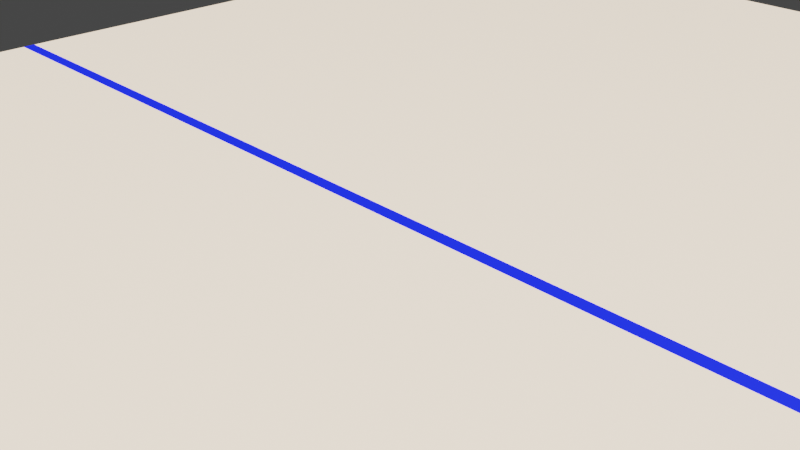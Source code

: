 # Source: Ground.blend  (saved by Blender 2.93.21; exported with 4.5.12 LTS)
import bpy
from mathutils import Matrix  # noqa: F401  (used for matrix-valued properties, if any)

bpy.ops.wm.read_factory_settings(use_empty=True)
scene = bpy.context.scene
scene.name = 'Scene'

# ---- collections
col_collection = bpy.data.collections.new('Collection'); scene.collection.children.link(col_collection)

# ---- materials (node trees are filled in below, after node groups)
mat_dinoskateboarding_ground = bpy.data.materials.new('DinoSkateboarding-Ground')
mat_dinoskateboarding_ground.alpha_threshold = 0.0
mat_dinoskateboarding_ground.use_transparent_shadow = False
mat_dinoskateboarding_ground.line_color = (0.0, 0.0, 0.0, 1.0)
mat_dinoskateboarding_railing = bpy.data.materials.new('DinoSkateboarding-Railing')
mat_dinoskateboarding_railing.use_transparent_shadow = False
mat_dinoskateboarding_startingline = bpy.data.materials.new('DinoSkateboarding-StartingLine')
mat_dinoskateboarding_startingline.use_transparent_shadow = False
mat_dinoskateboarding_finishline = bpy.data.materials.new('DinoSkateboarding-FinishLine')
mat_dinoskateboarding_finishline.use_transparent_shadow = False

# ---- material node trees
mat_dinoskateboarding_ground.use_nodes = True; mat_dinoskateboarding_ground.node_tree.nodes.clear()
_N = mat_dinoskateboarding_ground.node_tree.nodes; _L = mat_dinoskateboarding_ground.node_tree.links
n0 = _N.new('ShaderNodeOutputMaterial'); n0.name = 'Material Output'; n0.location = (300, 300)
n1 = _N.new('ShaderNodeBsdfPrincipled'); n1.name = 'Principled BSDF'; n1.location = (10, 300)
n1.distribution = 'GGX'
n1.subsurface_method = 'BURLEY'
n1.inputs[0].default_value = (0.7484, 0.5958, 0.4493, 1.0)
n1.inputs[2].default_value = 0.4
n1.inputs[3].default_value = 1.45
n1.inputs[27].default_value = (0.0, 0.0, 0.0, 1.0)
n1.inputs[28].default_value = 1.0
_L.new(n1.outputs[0], n0.inputs[0])
n0.is_active_output = True
mat_dinoskateboarding_railing.use_nodes = True; mat_dinoskateboarding_railing.node_tree.nodes.clear()
_N = mat_dinoskateboarding_railing.node_tree.nodes; _L = mat_dinoskateboarding_railing.node_tree.links
n0 = _N.new('ShaderNodeBsdfPrincipled'); n0.name = 'Principled BSDF'; n0.location = (10, 300)
n0.distribution = 'GGX'
n0.subsurface_method = 'BURLEY'
n0.inputs[0].default_value = (0.2668, 0.2668, 0.2668, 1.0)
n0.inputs[3].default_value = 1.45
n0.inputs[27].default_value = (0.0, 0.0, 0.0, 1.0)
n0.inputs[28].default_value = 1.0
n1 = _N.new('ShaderNodeOutputMaterial'); n1.name = 'Material Output'; n1.location = (300, 300)
_L.new(n0.outputs[0], n1.inputs[0])
n1.is_active_output = True
mat_dinoskateboarding_startingline.use_nodes = True; mat_dinoskateboarding_startingline.node_tree.nodes.clear()
_N = mat_dinoskateboarding_startingline.node_tree.nodes; _L = mat_dinoskateboarding_startingline.node_tree.links
n0 = _N.new('ShaderNodeBsdfPrincipled'); n0.name = 'Principled BSDF'; n0.location = (10, 300)
n0.distribution = 'GGX'
n0.subsurface_method = 'BURLEY'
n0.inputs[0].default_value = (0.0, 0.00642, 0.8, 1.0)
n0.inputs[3].default_value = 1.45
n0.inputs[27].default_value = (0.0, 0.0, 0.0, 1.0)
n0.inputs[28].default_value = 1.0
n1 = _N.new('ShaderNodeOutputMaterial'); n1.name = 'Material Output'; n1.location = (300, 300)
_L.new(n0.outputs[0], n1.inputs[0])
n1.is_active_output = True
mat_dinoskateboarding_finishline.use_nodes = True; mat_dinoskateboarding_finishline.node_tree.nodes.clear()
_N = mat_dinoskateboarding_finishline.node_tree.nodes; _L = mat_dinoskateboarding_finishline.node_tree.links
n0 = _N.new('ShaderNodeBsdfPrincipled'); n0.name = 'Principled BSDF'; n0.location = (10, 300)
n0.distribution = 'GGX'
n0.subsurface_method = 'BURLEY'
n0.inputs[0].default_value = (0.8, 0.0, 0.0008071, 1.0)
n0.inputs[3].default_value = 1.45
n0.inputs[27].default_value = (0.0, 0.0, 0.0, 1.0)
n0.inputs[28].default_value = 1.0
n1 = _N.new('ShaderNodeOutputMaterial'); n1.name = 'Material Output'; n1.location = (300, 300)
_L.new(n0.outputs[0], n1.inputs[0])
n1.is_active_output = True

# ---- world
world_world = bpy.data.worlds.new('World'); scene.world = world_world
world_world.use_nodes = True; world_world.node_tree.nodes.clear()
_N = world_world.node_tree.nodes; _L = world_world.node_tree.links
n0 = _N.new('ShaderNodeOutputWorld'); n0.name = 'World Output'; n0.location = (300, 300)
n1 = _N.new('ShaderNodeBackground'); n1.name = 'Background'; n1.location = (10, 300)
n1.inputs[0].default_value = (0.05088, 0.05088, 0.05088, 1.0)
_L.new(n1.outputs[0], n0.inputs[0])
n0.is_active_output = True
world_world.color = (0.05088, 0.05088, 0.05088)
world_world.use_sun_shadow = False
world_world.sun_shadow_jitter_overblur = 0.0

# ---- cameras
cam_camera = bpy.data.cameras.new('Camera')
cam_camera.clip_end = 100.0
cam_camera.ortho_scale = 7.314

# ---- lights
light_light = bpy.data.lights.new('Light', 'SUN')
light_light.transmission_factor = 0.0
light_light.angle = 0.1993
light_light.shadow_soft_size = 0.1
light_light.shadow_cascade_max_distance = 1000.0

# ---- meshes
me_cube_001 = bpy.data.meshes.new('Cube.001')
me_cube_001.from_pydata([(8.0, -12.0, -3.0), (8.0, -12.0, -4.0), (8.0, -20.9, -3.0), (8.0, -20.9, -4.0), (8.0, 10.0, 0.0), (8.0, 10.0, -1.0), (8.446, -9.592, 0.0), (8.0, -10.0, -1.0), (8.0, -10.0, -1.005), (8.0, -10.0, -2.005), (8.446, -10.59, -1.005), (8.0, -11.0, -2.005), (8.0, -11.0, -2.005), (8.0, -11.0, -3.005), (8.446, -11.59, -2.005), (8.0, -12.0, -3.005), (0.0, 10.0, -1.0), (0.0, -9.592, 0.0), (0.0, -10.0, -1.0), (0.0, 10.0, 0.0), (0.0, -11.0, -3.005), (0.0, -11.59, -2.005), (0.0, -12.0, -3.005), (0.0, -11.0, -2.005), (0.0, -10.0, -2.005), (0.0, -10.59, -1.005), (0.0, -11.0, -2.005), (0.0, -10.0, -1.005), (0.0, -12.0, -4.0), (0.0, -20.9, -3.0), (0.0, -20.9, -4.0), (0.0, -12.0, -3.0), (8.0, -9.199, 0.0), (8.0, -9.408, -1.0), (0.0, -9.408, -1.0), (0.0, -9.199, 0.0), (8.0, -13.0, -3.0), (8.0, -13.0, -4.0), (0.0, -13.0, -4.0), (0.0, -13.0, -3.0), (8.0, -11.48, -3.0), (8.0, -11.48, -4.0), (0.0, -11.48, -3.0), (8.0, -9.479, -1.006), (8.0, -9.479, -2.006), (0.0, -9.479, -1.006), (8.0, -10.48, -2.006), (8.0, -10.48, -3.006), (0.0, -10.48, -2.006), (0.0, -10.48, -3.006), (0.0, -9.479, -2.006), (0.0, -11.48, -4.0)], [], [(38, 37, 3, 30), (37, 36, 2, 3), (28, 31, 42, 51), (34, 33, 7, 18), (33, 32, 6, 7), (24, 9, 11, 26), (9, 8, 10, 11), (13, 20, 49, 47), (20, 13, 15, 22), (13, 12, 14, 15), (8, 9, 44, 43), (7, 6, 17, 18), (32, 35, 17, 6), (15, 14, 21, 22), (12, 23, 21, 14), (11, 10, 25, 26), (8, 27, 25, 10), (36, 39, 29, 2), (4, 19, 35, 32), (5, 4, 32, 33), (16, 5, 33, 34), (0, 31, 39, 36), (1, 0, 36, 37), (28, 1, 37, 38), (51, 42, 40, 41), (50, 45, 43, 44), (49, 48, 46, 47), (27, 8, 43, 45), (24, 27, 45, 50), (0, 1, 41, 40), (1, 28, 51, 41), (20, 23, 48, 49), (31, 0, 40, 42), (12, 13, 47, 46), (9, 24, 50, 44), (23, 12, 46, 48)])
_uv = me_cube_001.uv_layers.new(name='UVMap')
_uv.uv.foreach_set('vector', [0.25, 0.5125, 0.375, 0.5125, 0.375, 0.75, 0.25, 0.75, 0.375, 0.5125, 0.625, 0.5125, 0.625, 0.75, 0.375, 0.75, 0.0, 0.0, 0.0, 0.0, 0.0, 0.0, 0.0, 0.0, 0.25, 0.7375, 0.375, 0.7375, 0.375, 0.75, 0.25, 0.75, 0.375, 0.7375, 0.625, 0.7375, 0.625, 0.75, 0.375, 0.75, 0.25, 0.5, 0.375, 0.5, 0.375, 0.75, 0.25, 0.75, 0.375, 0.5, 0.625, 0.5, 0.625, 0.75, 0.375, 0.75, 0.375, 0.5, 0.25, 0.5, 0.25, 0.5, 0.375, 0.5, 0.25, 0.5, 0.375, 0.5, 0.375, 0.75, 0.25, 0.75, 0.375, 0.5, 0.625, 0.5, 0.625, 0.75, 0.375, 0.75, 0.625, 0.5, 0.375, 0.5, 0.375, 0.5, 0.625, 0.5, 0.375, 0.75, 0.625, 0.75, 0.625, 0.875, 0.375, 0.875, 0.625, 0.7375, 0.75, 0.7375, 0.75, 0.75, 0.625, 0.75, 0.375, 0.75, 0.625, 0.75, 0.625, 0.875, 0.375, 0.875, 0.625, 0.5, 0.75, 0.5, 0.75, 0.75, 0.625, 0.75, 0.375, 0.75, 0.625, 0.75, 0.625, 0.875, 0.375, 0.875, 0.625, 0.5, 0.75, 0.5, 0.75, 0.75, 0.625, 0.75, 0.625, 0.5125, 0.75, 0.5125, 0.75, 0.75, 0.625, 0.75, 0.625, 0.5, 0.75, 0.5, 0.75, 0.7375, 0.625, 0.7375, 0.375, 0.5, 0.625, 0.5, 0.625, 0.7375, 0.375, 0.7375, 0.25, 0.5, 0.375, 0.5, 0.375, 0.7375, 0.25, 0.7375, 0.625, 0.5, 0.75, 0.5, 0.75, 0.5125, 0.625, 0.5125, 0.375, 0.5, 0.625, 0.5, 0.625, 0.5125, 0.375, 0.5125, 0.25, 0.5, 0.375, 0.5, 0.375, 0.5125, 0.25, 0.5125, 0.375, 0.375, 0.625, 0.375, 0.625, 0.5, 0.375, 0.5, 0.375, 0.375, 0.625, 0.375, 0.625, 0.5, 0.375, 0.5, 0.375, 0.375, 0.625, 0.375, 0.625, 0.5, 0.375, 0.5, 0.75, 0.5, 0.625, 0.5, 0.625, 0.5, 0.75, 0.5, 0.0, 0.0, 0.0, 0.0, 0.0, 0.0, 0.0, 0.0, 0.625, 0.5, 0.375, 0.5, 0.375, 0.5, 0.625, 0.5, 0.375, 0.5, 0.25, 0.5, 0.25, 0.5, 0.375, 0.5, 0.0, 0.0, 0.0, 0.0, 0.0, 0.0, 0.0, 0.0, 0.75, 0.5, 0.625, 0.5, 0.625, 0.5, 0.75, 0.5, 0.625, 0.5, 0.375, 0.5, 0.375, 0.5, 0.625, 0.5, 0.375, 0.5, 0.25, 0.5, 0.25, 0.5, 0.375, 0.5, 0.75, 0.5, 0.625, 0.5, 0.625, 0.5, 0.75, 0.5])
me_cube_001.materials.append(mat_dinoskateboarding_ground)
me_cube_001.use_remesh_preserve_volume = False
me_cube_001.use_remesh_preserve_attributes = False
me_cube_001.use_mirror_vertex_groups = False
me_cube_001.update()
me_cube_003 = bpy.data.meshes.new('Cube.003')
me_cube_003.from_pydata([(-1.0, 0.35, -1.0), (-1.0, 0.35, 1.0), (-1.0, 1.0, -1.0), (-1.0, 1.0, 1.0), (1.0, 0.35, -1.0), (1.0, 0.35, 1.0), (1.0, 1.0, -1.0), (1.0, 1.0, 1.0), (-1.0, 0.5042, -1.0), (-1.0, 0.4958, -1.0), (-1.0, 0.4958, 1.0), (-1.0, 0.5042, 1.0), (1.0, 0.4958, -1.0), (1.0, 0.5042, -1.0), (1.0, 0.5042, 1.0), (1.0, 0.4958, 1.0)], [], [(8, 11, 3, 2), (12, 15, 5, 4), (9, 12, 4, 0), (15, 10, 1, 5), (7, 3, 11, 14), (14, 11, 10, 15), (2, 6, 13, 8), (8, 13, 12, 9), (6, 7, 14, 13), (13, 14, 15, 12), (0, 1, 10, 9), (9, 10, 11, 8)])
me_cube_003.polygons.foreach_set('material_index', [0, 0, 0, 0, 0, 1, 0, 1, 0, 1, 0, 1])
_uv = me_cube_003.uv_layers.new(name='UVMap')
_uv.uv.foreach_set('vector', [0.375, 0.1667, 0.625, 0.1667, 0.625, 0.25, 0.375, 0.25, 0.375, 0.6667, 0.625, 0.6667, 0.625, 0.75, 0.375, 0.75, 0.125, 0.6667, 0.375, 0.6667, 0.375, 0.75, 0.125, 0.75, 0.625, 0.6667, 0.875, 0.6667, 0.875, 0.75, 0.625, 0.75, 0.625, 0.5, 0.875, 0.5, 0.875, 0.5833, 0.625, 0.5833, 0.625, 0.5833, 0.875, 0.5833, 0.875, 0.6667, 0.625, 0.6667, 0.125, 0.5, 0.375, 0.5, 0.375, 0.5833, 0.125, 0.5833, 0.125, 0.5833, 0.375, 0.5833, 0.375, 0.6667, 0.125, 0.6667, 0.375, 0.5, 0.625, 0.5, 0.625, 0.5833, 0.375, 0.5833, 0.375, 0.5833, 0.625, 0.5833, 0.625, 0.6667, 0.375, 0.6667, 0.375, 0.0, 0.625, 0.0, 0.625, 0.08333, 0.375, 0.08333, 0.375, 0.08333, 0.625, 0.08333, 0.625, 0.1667, 0.375, 0.1667])
me_cube_003.materials.append(mat_dinoskateboarding_ground)
me_cube_003.materials.append(mat_dinoskateboarding_startingline)
me_cube_003.use_remesh_fix_poles = True
me_cube_003.use_remesh_preserve_attributes = False
me_cube_003.update()
me_cube_004 = bpy.data.meshes.new('Cube.004')
me_cube_004.from_pydata([(-1.0, -3.2, -1.0), (-1.0, -3.2, 1.0), (-1.0, 1.0, -1.0), (-1.0, 1.0, 1.0), (1.0, -3.2, -1.0), (1.0, -3.2, 1.0), (1.0, 1.0, -1.0), (1.0, 1.0, 1.0), (-1.0, -0.7958, -1.0), (-1.0, -0.8042, -1.0), (-1.0, -0.8042, 1.0), (-1.0, -0.7958, 1.0), (1.0, -0.8042, -1.0), (1.0, -0.7958, -1.0), (1.0, -0.7958, 1.0), (1.0, -0.8042, 1.0)], [], [(8, 11, 3, 2), (12, 15, 5, 4), (9, 12, 4, 0), (15, 10, 1, 5), (7, 3, 11, 14), (14, 11, 10, 15), (2, 6, 13, 8), (8, 13, 12, 9), (6, 7, 14, 13), (13, 14, 15, 12), (0, 1, 10, 9), (9, 10, 11, 8)])
me_cube_004.polygons.foreach_set('material_index', [0, 0, 0, 0, 0, 1, 0, 1, 0, 1, 0, 1])
_uv = me_cube_004.uv_layers.new(name='UVMap')
_uv.uv.foreach_set('vector', [0.375, 0.1667, 0.625, 0.1667, 0.625, 0.25, 0.375, 0.25, 0.375, 0.6667, 0.625, 0.6667, 0.625, 0.75, 0.375, 0.75, 0.125, 0.6667, 0.375, 0.6667, 0.375, 0.75, 0.125, 0.75, 0.625, 0.6667, 0.875, 0.6667, 0.875, 0.75, 0.625, 0.75, 0.625, 0.5, 0.875, 0.5, 0.875, 0.5833, 0.625, 0.5833, 0.625, 0.5833, 0.875, 0.5833, 0.875, 0.6667, 0.625, 0.6667, 0.125, 0.5, 0.375, 0.5, 0.375, 0.5833, 0.125, 0.5833, 0.125, 0.5833, 0.375, 0.5833, 0.375, 0.6667, 0.125, 0.6667, 0.375, 0.5, 0.625, 0.5, 0.625, 0.5833, 0.375, 0.5833, 0.375, 0.5833, 0.625, 0.5833, 0.625, 0.6667, 0.375, 0.6667, 0.375, 0.0, 0.625, 0.0, 0.625, 0.08333, 0.375, 0.08333, 0.375, 0.08333, 0.625, 0.08333, 0.625, 0.1667, 0.375, 0.1667])
me_cube_004.materials.append(mat_dinoskateboarding_ground)
me_cube_004.materials.append(mat_dinoskateboarding_finishline)
me_cube_004.use_remesh_fix_poles = True
me_cube_004.use_remesh_preserve_attributes = False
me_cube_004.update()

# ---- curves / text
cu_nurbspath = bpy.data.curves.new('NurbsPath', 'CURVE')
cu_nurbspath.dimensions = '3D'
_sp = cu_nurbspath.splines.new('NURBS'); _sp.points.add(7)
_sp.points.foreach_set('co', [0.1533, -0.8968, -3.34, 1.0, 0.8421, -0.4995, -1.123, 1.0, 0.8596, -0.5107, -1.028, 1.0, 0.8583, -0.4011, -0.9567, 1.0, -0.01806, 3.906, 2.106, 1.0, -0.0388, 4.073, 2.153, 1.0, -0.09349, 4.08, 1.959, 1.0, -0.698, 2.892, -0.4305, 1.0])
_sp.order_u = 5
_sp.order_v = 0
_sp.use_endpoint_u = True
cu_nurbspath.materials.append(mat_dinoskateboarding_railing)
cu_nurbspath.use_path = True
cu_nurbspath.bevel_depth = 0.2
cu_nurbspath.fill_mode = 'FULL'
cu_nurbspath.use_fill_caps = True

# ---- objects
ob_light = bpy.data.objects.new('Light', light_light)
ob_camera = bpy.data.objects.new('Camera', cam_camera)
ob_ground = bpy.data.objects.new('Ground', me_cube_001)
ob_railing = bpy.data.objects.new('Railing', cu_nurbspath)
ob_startingline = bpy.data.objects.new('StartingLine', me_cube_003)
ob_finishline = bpy.data.objects.new('FinishLine', me_cube_004)

# ---- transforms, parenting, visibility, modifiers, constraints
ob_light.location = (4.076, 1.005, 5.904)
ob_light.rotation_euler = (0.6503, 0.05522, 1.866)
ob_light.lock_rotations_4d = False
ob_light.empty_display_type = 'ARROWS'
ob_light.color = (0.0, 0.0, 0.0, 0.0)
ob_light.lineart.crease_threshold = 0.0
ob_camera.location = (7.359, -6.926, 4.958)
ob_camera.rotation_euler = (1.109, 0.0, 0.8149)
ob_camera.lock_rotations_4d = False
ob_camera.empty_display_type = 'ARROWS'
ob_camera.color = (0.0, 0.0, 0.0, 0.0)
ob_camera.display_type = 'WIRE'
ob_camera.lineart.crease_threshold = 0.0
ob_ground.location = (0.0, -13.0, 0.0)
ob_ground.scale = (1.0, 1.0, 0.1)
ob_ground.lock_rotations_4d = False
ob_ground.empty_display_type = 'ARROWS'
ob_ground.lineart.crease_threshold = 0.0
_m = ob_ground.modifiers.new('Mirror', 'MIRROR')
_m = ob_ground.modifiers.new('Array', 'ARRAY')
_m.count = 10
_m.use_constant_offset = True
_m.constant_offset_displace = (0.0, -30.0, -3.0)
_m.use_relative_offset = False
_m.relative_offset_displace = (0.0, -1.0, -0.75)
_m.use_merge_vertices = True
ob_railing.parent = ob_ground
ob_railing.location = (5.756, -12.0, 0.0)
_m = ob_railing.modifiers.new('Mirror', 'MIRROR')
_m.mirror_object = ob_ground
_m = ob_railing.modifiers.new('Array', 'ARRAY')
_m.count = 10
_m.use_constant_offset = True
_m.constant_offset_displace = (0.0, -30.0, -3.0)
_m.use_relative_offset = False
_m.relative_offset_displace = (0.0, -5.86, -0.535)
ob_startingline.location = (0.0, -10.0, -0.5)
ob_startingline.scale = (8.0, 20.0, 0.5)
ob_finishline.location = (0.0, -323.9, -3.508)
ob_finishline.scale = (8.0, 20.0, 0.5)

# ---- collection membership
col_collection.objects.link(ob_light)
col_collection.objects.link(ob_camera)
col_collection.objects.link(ob_ground)
col_collection.objects.link(ob_railing)
col_collection.objects.link(ob_startingline)
col_collection.objects.link(ob_finishline)

# ---- scene / render settings (as saved in the file)
scene.camera = ob_camera
scene.frame_start = 1; scene.frame_end = 250; scene.frame_set(2)
scene.render.engine = 'BLENDER_EEVEE_NEXT'
scene.cycles.use_denoising = False
scene.cycles.samples = 128
scene.cycles.sampling_pattern = 'TABULATED_SOBOL'
scene.cycles.use_adaptive_sampling = False
scene.cycles.use_light_tree = False
scene.view_settings.view_transform = 'Filmic'
bpy.context.view_layer.update()
